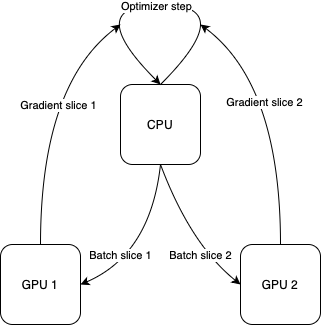

The diagram above was exported from draw.io. Its source (the exported page's mxGraphModel, read from the mxfile embedded in the PNG):
<mxGraphModel dx="844" dy="546" grid="1" gridSize="10" guides="1" tooltips="1" connect="1" arrows="1" fold="1" page="1" pageScale="1" pageWidth="827" pageHeight="1169" math="0" shadow="0">
  <root>
    <mxCell id="0" />
    <mxCell id="1" parent="0" />
    <mxCell id="yA_xc8RVCdfCq0Xxc_f4-1" value="GPU 1" style="whiteSpace=wrap;html=1;aspect=fixed;rounded=1;" parent="1" vertex="1">
      <mxGeometry x="200" y="360" width="80" height="80" as="geometry" />
    </mxCell>
    <mxCell id="yA_xc8RVCdfCq0Xxc_f4-2" value="&lt;div&gt;GPU 2&lt;/div&gt;" style="whiteSpace=wrap;html=1;aspect=fixed;rounded=1;" parent="1" vertex="1">
      <mxGeometry x="440" y="360" width="80" height="80" as="geometry" />
    </mxCell>
    <mxCell id="yA_xc8RVCdfCq0Xxc_f4-3" value="&lt;div&gt;CPU&lt;/div&gt;" style="whiteSpace=wrap;html=1;aspect=fixed;rounded=1;" parent="1" vertex="1">
      <mxGeometry x="320" y="200" width="80" height="80" as="geometry" />
    </mxCell>
    <mxCell id="yA_xc8RVCdfCq0Xxc_f4-5" value="" style="curved=1;endArrow=classic;html=1;rounded=0;entryX=0;entryY=0.5;entryDx=0;entryDy=0;exitX=0.5;exitY=1;exitDx=0;exitDy=0;" parent="1" source="yA_xc8RVCdfCq0Xxc_f4-3" target="yA_xc8RVCdfCq0Xxc_f4-2" edge="1">
      <mxGeometry width="50" height="50" relative="1" as="geometry">
        <mxPoint x="380" y="410" as="sourcePoint" />
        <mxPoint x="430" y="360" as="targetPoint" />
        <Array as="points">
          <mxPoint x="390" y="360" />
        </Array>
      </mxGeometry>
    </mxCell>
    <mxCell id="yA_xc8RVCdfCq0Xxc_f4-9" value="Batch slice 2" style="edgeLabel;html=1;align=center;verticalAlign=middle;resizable=0;points=[];" parent="yA_xc8RVCdfCq0Xxc_f4-5" vertex="1" connectable="0">
      <mxGeometry x="0.0822" y="9" relative="1" as="geometry">
        <mxPoint x="3" y="18" as="offset" />
      </mxGeometry>
    </mxCell>
    <mxCell id="yA_xc8RVCdfCq0Xxc_f4-7" value="" style="curved=1;endArrow=classic;html=1;rounded=0;exitX=0.5;exitY=0;exitDx=0;exitDy=0;" parent="1" source="yA_xc8RVCdfCq0Xxc_f4-2" edge="1">
      <mxGeometry width="50" height="50" relative="1" as="geometry">
        <mxPoint x="310" y="380" as="sourcePoint" />
        <mxPoint x="400" y="140" as="targetPoint" />
        <Array as="points">
          <mxPoint x="480" y="200" />
        </Array>
      </mxGeometry>
    </mxCell>
    <mxCell id="yA_xc8RVCdfCq0Xxc_f4-14" value="Gradient slice 2" style="edgeLabel;html=1;align=center;verticalAlign=middle;resizable=0;points=[];" parent="yA_xc8RVCdfCq0Xxc_f4-7" vertex="1" connectable="0">
      <mxGeometry x="0.2538" y="24" relative="1" as="geometry">
        <mxPoint as="offset" />
      </mxGeometry>
    </mxCell>
    <mxCell id="yA_xc8RVCdfCq0Xxc_f4-10" value="" style="curved=1;endArrow=classic;html=1;rounded=0;entryX=1;entryY=0.5;entryDx=0;entryDy=0;exitX=0.5;exitY=1;exitDx=0;exitDy=0;" parent="1" source="yA_xc8RVCdfCq0Xxc_f4-3" target="yA_xc8RVCdfCq0Xxc_f4-1" edge="1">
      <mxGeometry width="50" height="50" relative="1" as="geometry">
        <mxPoint x="300" y="370" as="sourcePoint" />
        <mxPoint x="380" y="490" as="targetPoint" />
        <Array as="points">
          <mxPoint x="350" y="370" />
        </Array>
      </mxGeometry>
    </mxCell>
    <mxCell id="yA_xc8RVCdfCq0Xxc_f4-11" value="Batch slice 1" style="edgeLabel;html=1;align=center;verticalAlign=middle;resizable=0;points=[];" parent="yA_xc8RVCdfCq0Xxc_f4-10" vertex="1" connectable="0">
      <mxGeometry x="0.0822" y="9" relative="1" as="geometry">
        <mxPoint x="-34" y="-8" as="offset" />
      </mxGeometry>
    </mxCell>
    <mxCell id="yA_xc8RVCdfCq0Xxc_f4-12" value="" style="curved=1;endArrow=classic;html=1;rounded=0;exitX=0.5;exitY=0;exitDx=0;exitDy=0;" parent="1" source="yA_xc8RVCdfCq0Xxc_f4-3" edge="1">
      <mxGeometry width="50" height="50" relative="1" as="geometry">
        <mxPoint x="390" y="300" as="sourcePoint" />
        <mxPoint x="360" y="200" as="targetPoint" />
        <Array as="points">
          <mxPoint x="440" y="120" />
          <mxPoint x="280" y="120" />
        </Array>
      </mxGeometry>
    </mxCell>
    <mxCell id="yA_xc8RVCdfCq0Xxc_f4-16" value="Optimizer step" style="edgeLabel;html=1;align=center;verticalAlign=middle;resizable=0;points=[];" parent="yA_xc8RVCdfCq0Xxc_f4-12" vertex="1" connectable="0">
      <mxGeometry x="0.0202" y="2" relative="1" as="geometry">
        <mxPoint as="offset" />
      </mxGeometry>
    </mxCell>
    <mxCell id="yA_xc8RVCdfCq0Xxc_f4-13" value="" style="curved=1;endArrow=classic;html=1;rounded=0;exitX=0.5;exitY=0;exitDx=0;exitDy=0;" parent="1" edge="1">
      <mxGeometry width="50" height="50" relative="1" as="geometry">
        <mxPoint x="240" y="360" as="sourcePoint" />
        <mxPoint x="320" y="140" as="targetPoint" />
        <Array as="points">
          <mxPoint x="240" y="200" />
        </Array>
      </mxGeometry>
    </mxCell>
    <mxCell id="yA_xc8RVCdfCq0Xxc_f4-15" value="Gradient slice 1" style="edgeLabel;html=1;align=center;verticalAlign=middle;resizable=0;points=[];" parent="yA_xc8RVCdfCq0Xxc_f4-13" vertex="1" connectable="0">
      <mxGeometry x="0.2414" y="-27" relative="1" as="geometry">
        <mxPoint as="offset" />
      </mxGeometry>
    </mxCell>
  </root>
</mxGraphModel>